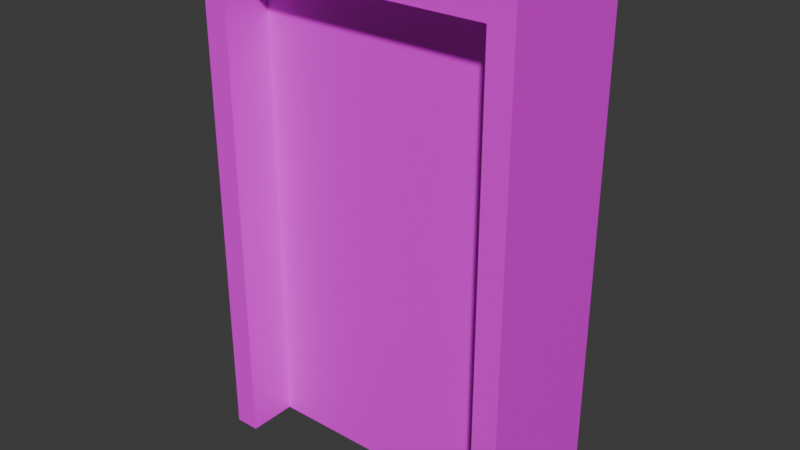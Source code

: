 # Source: door-parts.blend  (saved by Blender 5.1.29; exported with 4.5.12 LTS)
import bpy
from mathutils import Matrix  # noqa: F401  (used for matrix-valued properties, if any)

bpy.ops.wm.read_factory_settings(use_empty=True)
scene = bpy.context.scene
scene.name = 'Scene'

# ---- collections
col_collection = bpy.data.collections.new('Collection'); scene.collection.children.link(col_collection)

# ---- images (referenced by path relative to the original .blend; pixels are not part of the script)
import os
ASSET_DIR = os.environ.get("B2B_ASSET_DIR", "")  # directory of the original .blend (textures are referenced by path, not embedded)
HERE = os.path.dirname(os.path.abspath(__file__))  # packed textures are extracted next to this script under _unpacked/

def load_image(name, relpath, width, height, colorspace="sRGB"):
    """Load a texture the original file referenced (path relative to the .blend, or extracted next to this script)."""
    p = next((c for c in (os.path.join(HERE, relpath), os.path.join(ASSET_DIR, relpath)) if relpath and os.path.exists(c)), "")
    if p:
        img = bpy.data.images.load(p, check_existing=True)
        img.name = name
    else:  # same state as the original file: an image datablock whose file is absent (Cycles renders it pink)
        img = bpy.data.images.new(name, width, height)
        img.source = "FILE"
        img.filepath = "//" + (relpath or name)
    img.colorspace_settings.name = colorspace
    return img
img_base_png = load_image('base.png', 'base.png', 1024, 1024, 'sRGB')

# ---- materials (node trees are filled in below, after node groups)
mat_prototype_wall = bpy.data.materials.new('Prototype-Wall')
mat_prototype_wall.alpha_threshold = 0.0
mat_prototype_wall.use_backface_culling_lightprobe_volume = False
mat_prototype_wall.roughness = 0.5
mat_prototype_wall.line_color = (0.0, 0.0, 0.0, 1.0)

# ---- material node trees
mat_prototype_wall.use_nodes = True; mat_prototype_wall.node_tree.nodes.clear()
_N = mat_prototype_wall.node_tree.nodes; _L = mat_prototype_wall.node_tree.links
n0 = _N.new('ShaderNodeOutputMaterial'); n0.name = 'Material Output'; n0.location = (599, 167)
n1 = _N.new('ShaderNodeBsdfPrincipled'); n1.name = 'Principled BSDF'; n1.location = (332, 169)
n2 = _N.new('ShaderNodeTexCoord'); n2.name = 'Texture Coordinate'; n2.location = (-339, 127)
n3 = _N.new('ShaderNodeMapping'); n3.name = 'Mapping'; n3.location = (-141, 171)
n3.inputs[3].default_value = (4.0, 4.0, 4.0)
n4 = _N.new('ShaderNodeTexImage'); n4.name = 'Image Texture'; n4.location = (49, 159)
n4.image = img_base_png
_L.new(n1.outputs[0], n0.inputs[0])
_L.new(n4.outputs[0], n1.inputs[0])
_L.new(n3.outputs[0], n4.inputs[0])
_L.new(n2.outputs[2], n3.inputs[0])
n0.is_active_output = True

# ---- world
world_world = bpy.data.worlds.new('World'); scene.world = world_world
world_world.use_nodes = True; world_world.node_tree.nodes.clear()
_N = world_world.node_tree.nodes; _L = world_world.node_tree.links
n0 = _N.new('ShaderNodeOutputWorld'); n0.name = 'World Output'; n0.location = (200, 100)
n1 = _N.new('ShaderNodeBackground'); n1.name = 'Background'; n1.location = (-200, 100)
n1.inputs[0].default_value = (0.05088, 0.05088, 0.05088, 1.0)
_L.new(n1.outputs[0], n0.inputs[0])
n0.is_active_output = True
world_world.color = (0.05088, 0.05088, 0.05088)
world_world.sun_shadow_jitter_overblur = 0.0

# ---- meshes
me_door_frame_standard = bpy.data.meshes.new('Door-Frame-Standard')
me_door_frame_standard.from_pydata([(-0.6875, 0.6, 0.0), (-0.6875, -0.1, 0.0), (0.6875, -0.1, 0.0), (0.6875, 0.6, 0.0), (-0.6875, -0.1, 2.438), (-0.6875, 0.6, 2.438), (0.6875, -0.1, 2.438), (0.6875, 0.6, 2.438), (-0.8125, 0.6, 0.0), (-0.8125, -0.1, 0.0), (0.8125, -0.1, 0.0), (0.8125, 0.6, 0.0), (-0.8125, -0.1, 2.562), (-0.8125, 0.6, 2.562), (0.8125, -0.1, 2.562), (0.8125, 0.6, 2.562)], [], [(1, 4, 12, 9), (5, 0, 8, 13), (6, 2, 10, 14), (3, 7, 15, 11), (7, 5, 13, 15), (4, 6, 14, 12), (3, 11, 10, 2), (1, 9, 8, 0), (8, 9, 12, 13), (13, 12, 14, 15), (10, 11, 15, 14), (4, 1, 0, 5), (6, 4, 5, 7), (6, 7, 3, 2)])
_uv = me_door_frame_standard.uv_layers.new(name='UVMap')
_uv.uv.foreach_set('vector', [0.4124, 0.000276, 0.4124, 0.6066, 0.3813, 0.6377, 0.3813, 0.000276, 0.3496, 0.6066, 0.3496, 0.000276, 0.3807, 0.000276, 0.3807, 0.6377, 0.4129, 0.6066, 0.4129, 0.000276, 0.444, 0.000276, 0.444, 0.6377, 0.4757, 0.000276, 0.4757, 0.6066, 0.4446, 0.6377, 0.4446, 0.000276, 0.8567, 0.4362, 0.8567, 0.7782, 0.8256, 0.8093, 0.8256, 0.4051, 0.8572, 0.7782, 0.8572, 0.4362, 0.8883, 0.4051, 0.8883, 0.8093, 0.7137, 0.7813, 0.6826, 0.7813, 0.6826, 0.6072, 0.7137, 0.6072, 0.6509, 0.6072, 0.682, 0.6072, 0.682, 0.7813, 0.6509, 0.7813, 0.0002762, 0.000276, 0.1744, 0.0002761, 0.1744, 0.6377, 0.000276, 0.6377, 0.9997, 0.4045, 0.8256, 0.4045, 0.8256, 0.000276, 0.9997, 0.000276, 0.175, 0.000276, 0.3491, 0.0002761, 0.3491, 0.6377, 0.175, 0.6377, 0.6509, 0.6066, 0.6509, 0.000276, 0.825, 0.000276, 0.825, 0.6066, 0.6504, 0.6072, 0.6504, 0.9492, 0.4762, 0.9492, 0.4762, 0.6072, 0.6504, 0.6066, 0.4762, 0.6066, 0.4762, 0.000276, 0.6504, 0.0002761])
me_door_frame_standard.materials.append(mat_prototype_wall)
me_door_frame_standard.update()
me_door_standard = bpy.data.meshes.new('Door-Standard')
me_door_standard.from_pydata([(1.375, 0.1, 0.0), (1.375, -0.1, 0.0), (0.0, -0.1, 2.438), (0.0, 0.1, 2.438), (0.0, -0.1, 0.0), (0.0, 0.1, 0.0), (1.375, -0.1, 2.438), (1.375, 0.1, 2.438)], [], [(2, 4, 5, 3), (7, 0, 1, 6), (6, 2, 3, 7), (1, 4, 2, 6), (1, 0, 5, 4), (7, 3, 5, 0)])
_uv = me_door_standard.uv_layers.new(name='UVMap')
_uv.uv.foreach_set('vector', [0.8803, 0.7265, 0.8803, 0.000182, 0.9399, 0.000182, 0.9399, 0.7265, 0.8203, 0.7265, 0.8203, 0.000182, 0.8799, 0.000182, 0.8799, 0.7265, 0.9998, 0.0001819, 0.9998, 0.4099, 0.9402, 0.4099, 0.9402, 0.0001819, 0.000182, 0.000182, 0.4099, 0.000182, 0.4099, 0.7265, 0.000182, 0.7265, 0.9402, 0.4102, 0.9998, 0.4102, 0.9998, 0.8199, 0.9402, 0.8199, 0.8199, 0.7265, 0.4102, 0.7265, 0.4102, 0.000182, 0.8199, 0.000182])
me_door_standard.materials.append(mat_prototype_wall)
me_door_standard.update()

# ---- objects
ob_door_frame_standard = bpy.data.objects.new('Door-Frame-Standard', me_door_frame_standard)
ob_door_standard = bpy.data.objects.new('Door-Standard', me_door_standard)

# ---- transforms, parenting, visibility, modifiers, constraints
ob_door_frame_standard.location = (0.0, 0.0, 0.0)
ob_door_standard.location = (-0.6875, 0.25, 0.0)

# ---- collection membership
col_collection.objects.link(ob_door_frame_standard)
col_collection.objects.link(ob_door_standard)

# ---- scene / render settings (as saved in the file)
scene.frame_start = 1; scene.frame_end = 250; scene.frame_set(1)
scene.render.engine = 'BLENDER_EEVEE_NEXT'
scene.render.bake_bias = 0.0
scene.render.bake_samples = 0
scene.cycles.sampling_pattern = 'TABULATED_SOBOL'
scene.eevee.use_volume_custom_range = False
bpy.context.view_layer.update()

# ---- added for rendering (the .blend has no active camera and no usable light): camera, sun
cam_auto = bpy.data.cameras.new('AutoCamera')
cam_auto.lens = 50.0
cam_auto.sensor_width = 36.0
cam_auto.clip_end = 1000.0
ob_auto_camera = bpy.data.objects.new('AutoCamera', cam_auto)
scene.collection.objects.link(ob_auto_camera)
ob_auto_camera.location = (2.88115, -3.20739, 3.58617)
ob_auto_camera.rotation_euler = (1.09748, -7.21219e-08, 0.694738)
scene.camera = ob_auto_camera
light_auto_sun = bpy.data.lights.new('AutoSun', 'SUN')
light_auto_sun.energy = 3.0
light_auto_sun.angle = 0.0523599
ob_auto_sun = bpy.data.objects.new('AutoSun', light_auto_sun)
scene.collection.objects.link(ob_auto_sun)
ob_auto_sun.rotation_euler = (0.872665, 0.174533, 0.523599)
bpy.context.view_layer.update()
